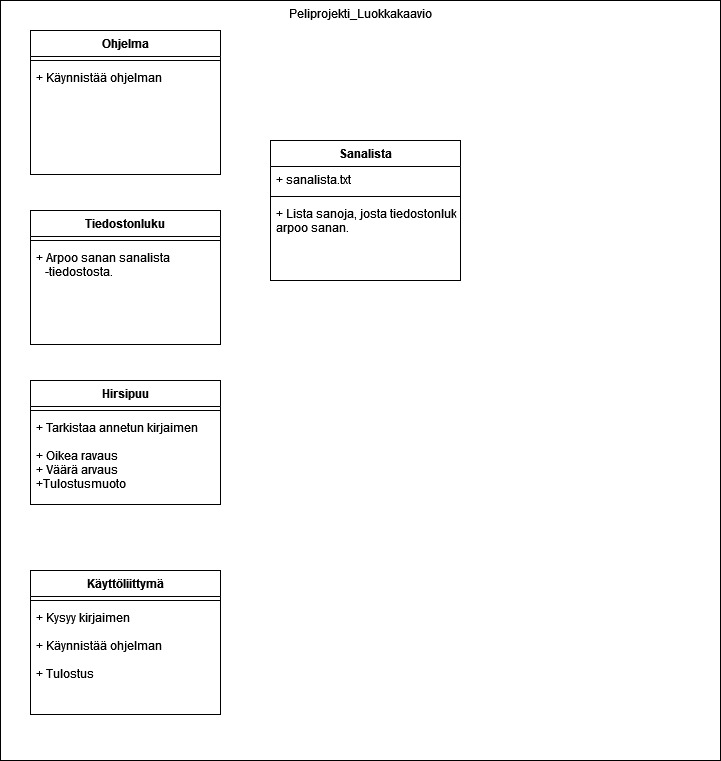

The diagram above was exported from draw.io. Its source (the exported page's mxGraphModel, read from the mxfile embedded in the PNG):
<mxGraphModel dx="1422" dy="752" grid="1" gridSize="10" guides="1" tooltips="1" connect="1" arrows="1" fold="1" page="1" pageScale="1" pageWidth="827" pageHeight="1169" math="0" shadow="0">
  <root>
    <mxCell id="0" />
    <mxCell id="1" parent="0" />
    <mxCell id="EVIMyoNARV4k-gj09k50-1" value="Peliprojekti_Luokkakaavio" style="rounded=0;whiteSpace=wrap;html=1;verticalAlign=top;align=center;" vertex="1" parent="1">
      <mxGeometry x="40" y="40" width="720" height="760" as="geometry" />
    </mxCell>
    <mxCell id="EVIMyoNARV4k-gj09k50-2" value="Sanalista" style="swimlane;fontStyle=1;align=center;verticalAlign=top;childLayout=stackLayout;horizontal=1;startSize=26;horizontalStack=0;resizeParent=1;resizeParentMax=0;resizeLast=0;collapsible=1;marginBottom=0;" vertex="1" parent="1">
      <mxGeometry x="310" y="180" width="190" height="140" as="geometry" />
    </mxCell>
    <mxCell id="EVIMyoNARV4k-gj09k50-3" value="+ sanalista.txt" style="text;strokeColor=none;fillColor=none;align=left;verticalAlign=top;spacingLeft=4;spacingRight=4;overflow=hidden;rotatable=0;points=[[0,0.5],[1,0.5]];portConstraint=eastwest;" vertex="1" parent="EVIMyoNARV4k-gj09k50-2">
      <mxGeometry y="26" width="190" height="26" as="geometry" />
    </mxCell>
    <mxCell id="EVIMyoNARV4k-gj09k50-4" value="" style="line;strokeWidth=1;fillColor=none;align=left;verticalAlign=middle;spacingTop=-1;spacingLeft=3;spacingRight=3;rotatable=0;labelPosition=right;points=[];portConstraint=eastwest;" vertex="1" parent="EVIMyoNARV4k-gj09k50-2">
      <mxGeometry y="52" width="190" height="8" as="geometry" />
    </mxCell>
    <mxCell id="EVIMyoNARV4k-gj09k50-5" value="+ Lista sanoja, josta tiedostonluku&#10;arpoo sanan." style="text;strokeColor=none;fillColor=none;align=left;verticalAlign=top;spacingLeft=4;spacingRight=4;overflow=hidden;rotatable=0;points=[[0,0.5],[1,0.5]];portConstraint=eastwest;" vertex="1" parent="EVIMyoNARV4k-gj09k50-2">
      <mxGeometry y="60" width="190" height="80" as="geometry" />
    </mxCell>
    <mxCell id="EVIMyoNARV4k-gj09k50-6" value="Tiedostonluku" style="swimlane;fontStyle=1;align=center;verticalAlign=top;childLayout=stackLayout;horizontal=1;startSize=26;horizontalStack=0;resizeParent=1;resizeParentMax=0;resizeLast=0;collapsible=1;marginBottom=0;" vertex="1" parent="1">
      <mxGeometry x="70" y="250" width="190" height="134" as="geometry" />
    </mxCell>
    <mxCell id="EVIMyoNARV4k-gj09k50-7" value="" style="line;strokeWidth=1;fillColor=none;align=left;verticalAlign=middle;spacingTop=-1;spacingLeft=3;spacingRight=3;rotatable=0;labelPosition=right;points=[];portConstraint=eastwest;" vertex="1" parent="EVIMyoNARV4k-gj09k50-6">
      <mxGeometry y="26" width="190" height="8" as="geometry" />
    </mxCell>
    <mxCell id="EVIMyoNARV4k-gj09k50-8" value="+ Arpoo sanan sanalista&#10;   -tiedostosta." style="text;strokeColor=none;fillColor=none;align=left;verticalAlign=top;spacingLeft=4;spacingRight=4;overflow=hidden;rotatable=0;points=[[0,0.5],[1,0.5]];portConstraint=eastwest;" vertex="1" parent="EVIMyoNARV4k-gj09k50-6">
      <mxGeometry y="34" width="190" height="100" as="geometry" />
    </mxCell>
    <mxCell id="EVIMyoNARV4k-gj09k50-9" value="Hirsipuu" style="swimlane;fontStyle=1;align=center;verticalAlign=top;childLayout=stackLayout;horizontal=1;startSize=26;horizontalStack=0;resizeParent=1;resizeParentMax=0;resizeLast=0;collapsible=1;marginBottom=0;" vertex="1" parent="1">
      <mxGeometry x="70" y="420" width="190" height="124" as="geometry" />
    </mxCell>
    <mxCell id="EVIMyoNARV4k-gj09k50-10" value="" style="line;strokeWidth=1;fillColor=none;align=left;verticalAlign=middle;spacingTop=-1;spacingLeft=3;spacingRight=3;rotatable=0;labelPosition=right;points=[];portConstraint=eastwest;" vertex="1" parent="EVIMyoNARV4k-gj09k50-9">
      <mxGeometry y="26" width="190" height="8" as="geometry" />
    </mxCell>
    <mxCell id="EVIMyoNARV4k-gj09k50-11" value="+ Tarkistaa annetun kirjaimen&#10;&#10;+ Oikea ravaus&#10;+ Väärä arvaus&#10;+Tulostusmuoto" style="text;strokeColor=none;fillColor=none;align=left;verticalAlign=top;spacingLeft=4;spacingRight=4;overflow=hidden;rotatable=0;points=[[0,0.5],[1,0.5]];portConstraint=eastwest;" vertex="1" parent="EVIMyoNARV4k-gj09k50-9">
      <mxGeometry y="34" width="190" height="90" as="geometry" />
    </mxCell>
    <mxCell id="EVIMyoNARV4k-gj09k50-12" value="Käyttöliittymä" style="swimlane;fontStyle=1;align=center;verticalAlign=top;childLayout=stackLayout;horizontal=1;startSize=26;horizontalStack=0;resizeParent=1;resizeParentMax=0;resizeLast=0;collapsible=1;marginBottom=0;" vertex="1" parent="1">
      <mxGeometry x="70" y="610" width="190" height="144" as="geometry" />
    </mxCell>
    <mxCell id="EVIMyoNARV4k-gj09k50-13" value="" style="line;strokeWidth=1;fillColor=none;align=left;verticalAlign=middle;spacingTop=-1;spacingLeft=3;spacingRight=3;rotatable=0;labelPosition=right;points=[];portConstraint=eastwest;" vertex="1" parent="EVIMyoNARV4k-gj09k50-12">
      <mxGeometry y="26" width="190" height="8" as="geometry" />
    </mxCell>
    <mxCell id="EVIMyoNARV4k-gj09k50-14" value="+ Kysyy kirjaimen&#10;&#10;+ Käynnistää ohjelman&#10;&#10;+ Tulostus&#10;" style="text;strokeColor=none;fillColor=none;align=left;verticalAlign=top;spacingLeft=4;spacingRight=4;overflow=hidden;rotatable=0;points=[[0,0.5],[1,0.5]];portConstraint=eastwest;" vertex="1" parent="EVIMyoNARV4k-gj09k50-12">
      <mxGeometry y="34" width="190" height="110" as="geometry" />
    </mxCell>
    <mxCell id="EVIMyoNARV4k-gj09k50-15" value="Ohjelma" style="swimlane;fontStyle=1;align=center;verticalAlign=top;childLayout=stackLayout;horizontal=1;startSize=26;horizontalStack=0;resizeParent=1;resizeParentMax=0;resizeLast=0;collapsible=1;marginBottom=0;" vertex="1" parent="1">
      <mxGeometry x="70" y="70" width="190" height="144" as="geometry" />
    </mxCell>
    <mxCell id="EVIMyoNARV4k-gj09k50-16" value="" style="line;strokeWidth=1;fillColor=none;align=left;verticalAlign=middle;spacingTop=-1;spacingLeft=3;spacingRight=3;rotatable=0;labelPosition=right;points=[];portConstraint=eastwest;" vertex="1" parent="EVIMyoNARV4k-gj09k50-15">
      <mxGeometry y="26" width="190" height="8" as="geometry" />
    </mxCell>
    <mxCell id="EVIMyoNARV4k-gj09k50-17" value="+ Käynnistää ohjelman" style="text;strokeColor=none;fillColor=none;align=left;verticalAlign=top;spacingLeft=4;spacingRight=4;overflow=hidden;rotatable=0;points=[[0,0.5],[1,0.5]];portConstraint=eastwest;" vertex="1" parent="EVIMyoNARV4k-gj09k50-15">
      <mxGeometry y="34" width="190" height="110" as="geometry" />
    </mxCell>
  </root>
</mxGraphModel>